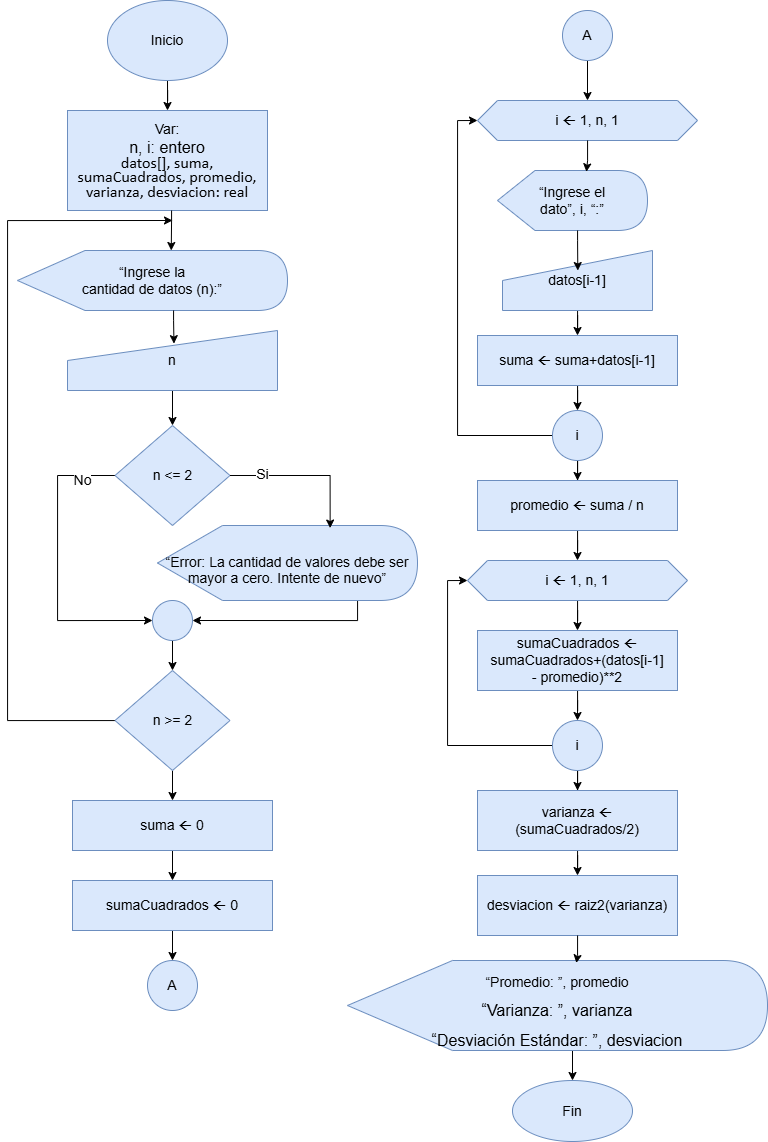

The diagram above was exported from draw.io. Its source (the exported page's mxGraphModel, read from the mxfile embedded in the PNG):
<mxGraphModel dx="2167" dy="1157" grid="1" gridSize="10" guides="1" tooltips="1" connect="1" arrows="1" fold="1" page="1" pageScale="1" pageWidth="827" pageHeight="1169" math="0" shadow="0">
  <root>
    <mxCell id="0" />
    <mxCell id="1" parent="0" />
    <mxCell id="YLX78KTwnOmRurkJByqr-3" edge="1" parent="1" source="YLX78KTwnOmRurkJByqr-1" style="edgeStyle=orthogonalEdgeStyle;rounded=0;orthogonalLoop=1;jettySize=auto;html=1;entryX=0.5;entryY=0;entryDx=0;entryDy=0;" target="YLX78KTwnOmRurkJByqr-2">
      <mxGeometry relative="1" as="geometry" />
    </mxCell>
    <mxCell id="YLX78KTwnOmRurkJByqr-1" parent="1" style="ellipse;whiteSpace=wrap;html=1;fillColor=#dae8fc;strokeColor=#6c8ebf;" value="&lt;font style=&quot;font-size: 14px;&quot;&gt;Inicio&lt;/font&gt;" vertex="1">
      <mxGeometry height="80" width="120" x="130" y="10" as="geometry" />
    </mxCell>
    <mxCell id="YLX78KTwnOmRurkJByqr-2" parent="1" style="rounded=0;whiteSpace=wrap;html=1;fillColor=#dae8fc;strokeColor=#6c8ebf;" value="&lt;font style=&quot;font-size: 14px;&quot;&gt;Var:&lt;/font&gt;&lt;div&gt;&lt;font size=&quot;3&quot;&gt;n, i: entero&lt;/font&gt;&lt;/div&gt;&lt;div&gt;&lt;span lang=&quot;ES-EC&quot; style=&quot;line-height: 107%; font-family: Calibri, sans-serif;&quot;&gt;&lt;font size=&quot;3&quot;&gt;datos[], suma, sumaCuadrados, promedio,&lt;br/&gt;varianza, desviacion: real&lt;/font&gt;&lt;/span&gt;&lt;/div&gt;" vertex="1">
      <mxGeometry height="100" width="200" x="90" y="120" as="geometry" />
    </mxCell>
    <mxCell id="YLX78KTwnOmRurkJByqr-4" parent="1" style="shape=display;whiteSpace=wrap;html=1;fillColor=#dae8fc;strokeColor=#6c8ebf;" value="&lt;p class=&quot;MsoNormal&quot; align=&quot;center&quot;&gt;&lt;font style=&quot;font-size: 14px;&quot;&gt;“Ingrese la&lt;br&gt;cantidad de datos (n):”&lt;/font&gt;&lt;/p&gt;" vertex="1">
      <mxGeometry height="60" width="270" x="40" y="260" as="geometry" />
    </mxCell>
    <mxCell id="YLX78KTwnOmRurkJByqr-10" edge="1" parent="1" source="YLX78KTwnOmRurkJByqr-7" style="edgeStyle=orthogonalEdgeStyle;rounded=0;orthogonalLoop=1;jettySize=auto;html=1;entryX=0.5;entryY=0;entryDx=0;entryDy=0;" target="YLX78KTwnOmRurkJByqr-9">
      <mxGeometry relative="1" as="geometry" />
    </mxCell>
    <mxCell id="YLX78KTwnOmRurkJByqr-7" parent="1" style="shape=manualInput;whiteSpace=wrap;html=1;fillColor=#dae8fc;strokeColor=#6c8ebf;" value="&lt;font style=&quot;font-size: 14px;&quot;&gt;n&lt;/font&gt;" vertex="1">
      <mxGeometry height="60" width="210" x="90" y="340" as="geometry" />
    </mxCell>
    <mxCell id="YLX78KTwnOmRurkJByqr-8" edge="1" parent="1" source="YLX78KTwnOmRurkJByqr-4" style="edgeStyle=orthogonalEdgeStyle;rounded=0;orthogonalLoop=1;jettySize=auto;html=1;entryX=0.507;entryY=0.219;entryDx=0;entryDy=0;entryPerimeter=0;" target="YLX78KTwnOmRurkJByqr-7">
      <mxGeometry relative="1" as="geometry">
        <Array as="points">
          <mxPoint x="196" y="330" />
          <mxPoint x="196" y="330" />
        </Array>
      </mxGeometry>
    </mxCell>
    <mxCell id="YLX78KTwnOmRurkJByqr-16" edge="1" parent="1" source="YLX78KTwnOmRurkJByqr-9" style="edgeStyle=orthogonalEdgeStyle;rounded=0;orthogonalLoop=1;jettySize=auto;html=1;entryX=0;entryY=0.5;entryDx=0;entryDy=0;" target="YLX78KTwnOmRurkJByqr-14">
      <mxGeometry relative="1" as="geometry">
        <Array as="points">
          <mxPoint x="80" y="485" />
          <mxPoint x="80" y="630" />
        </Array>
      </mxGeometry>
    </mxCell>
    <mxCell id="YLX78KTwnOmRurkJByqr-17" connectable="0" parent="YLX78KTwnOmRurkJByqr-16" style="edgeLabel;html=1;align=center;verticalAlign=middle;resizable=0;points=[];" value="&lt;font style=&quot;font-size: 14px;&quot;&gt;No&lt;/font&gt;" vertex="1">
      <mxGeometry relative="1" x="-0.7715" y="4" as="geometry">
        <mxPoint as="offset" />
      </mxGeometry>
    </mxCell>
    <mxCell id="YLX78KTwnOmRurkJByqr-9" parent="1" style="rhombus;whiteSpace=wrap;html=1;fillColor=#dae8fc;strokeColor=#6c8ebf;" value="&lt;p class=&quot;MsoNormal&quot; align=&quot;center&quot;&gt;&lt;span lang=&quot;ES-EC&quot;&gt;&lt;font style=&quot;font-size: 14px;&quot;&gt;n &amp;lt;= 2&lt;/font&gt;&lt;/span&gt;&lt;/p&gt;" vertex="1">
      <mxGeometry height="100" width="115" x="137.5" y="435" as="geometry" />
    </mxCell>
    <mxCell id="YLX78KTwnOmRurkJByqr-15" edge="1" parent="1" source="YLX78KTwnOmRurkJByqr-11" style="edgeStyle=orthogonalEdgeStyle;rounded=0;orthogonalLoop=1;jettySize=auto;html=1;entryX=1;entryY=0.5;entryDx=0;entryDy=0;" target="YLX78KTwnOmRurkJByqr-14">
      <mxGeometry relative="1" as="geometry">
        <Array as="points">
          <mxPoint x="380" y="630" />
        </Array>
      </mxGeometry>
    </mxCell>
    <mxCell id="YLX78KTwnOmRurkJByqr-11" parent="1" style="shape=display;whiteSpace=wrap;html=1;fillColor=#dae8fc;strokeColor=#6c8ebf;" value="&lt;p class=&quot;MsoNormal&quot; align=&quot;center&quot; style=&quot;margin-bottom: 0cm; line-height: normal;&quot;&gt;&lt;font style=&quot;font-size: 14px;&quot;&gt;“Error: La cantidad de valores debe ser mayor a cero. Intente de nuevo”&lt;/font&gt;&lt;/p&gt;" vertex="1">
      <mxGeometry height="75" width="260" x="180" y="535" as="geometry" />
    </mxCell>
    <mxCell id="YLX78KTwnOmRurkJByqr-21" edge="1" parent="1" source="YLX78KTwnOmRurkJByqr-14" style="edgeStyle=orthogonalEdgeStyle;rounded=0;orthogonalLoop=1;jettySize=auto;html=1;entryX=0.5;entryY=0;entryDx=0;entryDy=0;" target="YLX78KTwnOmRurkJByqr-19">
      <mxGeometry relative="1" as="geometry" />
    </mxCell>
    <mxCell id="YLX78KTwnOmRurkJByqr-14" parent="1" style="ellipse;whiteSpace=wrap;html=1;aspect=fixed;fillColor=#dae8fc;strokeColor=#6c8ebf;" value="" vertex="1">
      <mxGeometry height="40" width="40" x="175" y="610" as="geometry" />
    </mxCell>
    <mxCell id="YLX78KTwnOmRurkJByqr-24" edge="1" parent="1" source="YLX78KTwnOmRurkJByqr-19" style="edgeStyle=orthogonalEdgeStyle;rounded=0;orthogonalLoop=1;jettySize=auto;html=1;entryX=0.5;entryY=0;entryDx=0;entryDy=0;" target="YLX78KTwnOmRurkJByqr-23">
      <mxGeometry relative="1" as="geometry" />
    </mxCell>
    <mxCell id="Wdl7J-A2dwr33TotZRv1-1" edge="1" parent="1" source="YLX78KTwnOmRurkJByqr-19" style="edgeStyle=orthogonalEdgeStyle;rounded=0;orthogonalLoop=1;jettySize=auto;html=1;">
      <mxGeometry relative="1" as="geometry">
        <Array as="points">
          <mxPoint x="30" y="730" />
          <mxPoint x="30" y="230" />
        </Array>
        <mxPoint x="195" y="230" as="targetPoint" />
      </mxGeometry>
    </mxCell>
    <mxCell id="YLX78KTwnOmRurkJByqr-19" parent="1" style="rhombus;whiteSpace=wrap;html=1;fillColor=#dae8fc;strokeColor=#6c8ebf;" value="&lt;p class=&quot;MsoNormal&quot; align=&quot;center&quot;&gt;&lt;span lang=&quot;ES-EC&quot;&gt;&lt;font style=&quot;font-size: 14px;&quot;&gt;n &amp;gt;= 2&lt;/font&gt;&lt;/span&gt;&lt;/p&gt;" vertex="1">
      <mxGeometry height="100" width="115" x="137.5" y="680" as="geometry" />
    </mxCell>
    <mxCell id="YLX78KTwnOmRurkJByqr-20" edge="1" parent="1" source="YLX78KTwnOmRurkJByqr-2" style="edgeStyle=orthogonalEdgeStyle;rounded=0;orthogonalLoop=1;jettySize=auto;html=1;entryX=0;entryY=0;entryDx=153.75;entryDy=0;entryPerimeter=0;" target="YLX78KTwnOmRurkJByqr-4">
      <mxGeometry relative="1" as="geometry">
        <Array as="points">
          <mxPoint x="194" y="230" />
          <mxPoint x="194" y="230" />
        </Array>
      </mxGeometry>
    </mxCell>
    <mxCell id="YLX78KTwnOmRurkJByqr-26" edge="1" parent="1" source="YLX78KTwnOmRurkJByqr-23" style="edgeStyle=orthogonalEdgeStyle;rounded=0;orthogonalLoop=1;jettySize=auto;html=1;entryX=0.5;entryY=0;entryDx=0;entryDy=0;" target="YLX78KTwnOmRurkJByqr-25">
      <mxGeometry relative="1" as="geometry" />
    </mxCell>
    <mxCell id="YLX78KTwnOmRurkJByqr-23" parent="1" style="rounded=0;whiteSpace=wrap;html=1;fillColor=#dae8fc;strokeColor=#6c8ebf;" value="&lt;p class=&quot;MsoNormal&quot; align=&quot;center&quot;&gt;&lt;font style=&quot;font-size: 14px;&quot;&gt;&lt;span lang=&quot;ES-EC&quot;&gt;suma &lt;/span&gt;&lt;span lang=&quot;ES-EC&quot; style=&quot;font-family: Wingdings;&quot;&gt;ß&lt;/span&gt;&lt;span lang=&quot;ES-EC&quot;&gt; 0&lt;/span&gt;&lt;/font&gt;&lt;/p&gt;" vertex="1">
      <mxGeometry height="50" width="200" x="95" y="810" as="geometry" />
    </mxCell>
    <mxCell id="YLX78KTwnOmRurkJByqr-34" edge="1" parent="1" source="YLX78KTwnOmRurkJByqr-25" style="edgeStyle=orthogonalEdgeStyle;rounded=0;orthogonalLoop=1;jettySize=auto;html=1;entryX=0.5;entryY=0;entryDx=0;entryDy=0;" target="YLX78KTwnOmRurkJByqr-33">
      <mxGeometry relative="1" as="geometry" />
    </mxCell>
    <mxCell id="YLX78KTwnOmRurkJByqr-25" parent="1" style="rounded=0;whiteSpace=wrap;html=1;fillColor=#dae8fc;strokeColor=#6c8ebf;" value="&lt;p class=&quot;MsoNormal&quot; align=&quot;center&quot;&gt;&lt;font style=&quot;font-size: 14px;&quot;&gt;&lt;span lang=&quot;ES-EC&quot;&gt;sumaCuadrados &lt;/span&gt;&lt;span lang=&quot;ES-EC&quot; style=&quot;font-family: Wingdings;&quot;&gt;ß&lt;/span&gt;&lt;span lang=&quot;ES-EC&quot;&gt; 0&lt;/span&gt;&lt;/font&gt;&lt;/p&gt;" vertex="1">
      <mxGeometry height="50" width="200" x="95" y="890" as="geometry" />
    </mxCell>
    <mxCell id="YLX78KTwnOmRurkJByqr-31" parent="1" style="shape=hexagon;perimeter=hexagonPerimeter2;whiteSpace=wrap;html=1;fixedSize=1;fillColor=#dae8fc;strokeColor=#6c8ebf;" value="&lt;p class=&quot;MsoNormal&quot; align=&quot;center&quot;&gt;&lt;font style=&quot;font-size: 14px;&quot;&gt;i &lt;span lang=&quot;ES-EC&quot; style=&quot;font-family: Wingdings;&quot;&gt;ß&lt;/span&gt; 1, n, 1&lt;/font&gt;&lt;/p&gt;" vertex="1">
      <mxGeometry height="40" width="220" x="500" y="110" as="geometry" />
    </mxCell>
    <mxCell id="YLX78KTwnOmRurkJByqr-32" parent="1" style="shape=display;whiteSpace=wrap;html=1;fillColor=#dae8fc;strokeColor=#6c8ebf;" value="&lt;p class=&quot;MsoNormal&quot; align=&quot;center&quot;&gt;&lt;font style=&quot;font-size: 14px;&quot;&gt;“Ingrese el&lt;br&gt;dato”, i, “:”&lt;/font&gt;&lt;/p&gt;" vertex="1">
      <mxGeometry height="60" width="150" x="520" y="180" as="geometry" />
    </mxCell>
    <mxCell id="YLX78KTwnOmRurkJByqr-33" parent="1" style="ellipse;whiteSpace=wrap;html=1;aspect=fixed;fillColor=#dae8fc;strokeColor=#6c8ebf;" value="&lt;font style=&quot;font-size: 14px;&quot;&gt;A&lt;/font&gt;" vertex="1">
      <mxGeometry height="50" width="50" x="170" y="970" as="geometry" />
    </mxCell>
    <mxCell id="YLX78KTwnOmRurkJByqr-36" edge="1" parent="1" source="YLX78KTwnOmRurkJByqr-35" style="edgeStyle=orthogonalEdgeStyle;rounded=0;orthogonalLoop=1;jettySize=auto;html=1;entryX=0.5;entryY=0;entryDx=0;entryDy=0;" target="YLX78KTwnOmRurkJByqr-31">
      <mxGeometry relative="1" as="geometry" />
    </mxCell>
    <mxCell id="YLX78KTwnOmRurkJByqr-35" parent="1" style="ellipse;whiteSpace=wrap;html=1;aspect=fixed;fillColor=#dae8fc;strokeColor=#6c8ebf;" value="&lt;font style=&quot;font-size: 14px;&quot;&gt;A&lt;/font&gt;" vertex="1">
      <mxGeometry height="50" width="50" x="585" y="20" as="geometry" />
    </mxCell>
    <mxCell id="YLX78KTwnOmRurkJByqr-39" edge="1" parent="1" source="YLX78KTwnOmRurkJByqr-31" style="edgeStyle=orthogonalEdgeStyle;rounded=0;orthogonalLoop=1;jettySize=auto;html=1;entryX=0.593;entryY=0.022;entryDx=0;entryDy=0;entryPerimeter=0;" target="YLX78KTwnOmRurkJByqr-32">
      <mxGeometry relative="1" as="geometry" />
    </mxCell>
    <mxCell id="YLX78KTwnOmRurkJByqr-48" edge="1" parent="1" source="YLX78KTwnOmRurkJByqr-40" style="edgeStyle=orthogonalEdgeStyle;rounded=0;orthogonalLoop=1;jettySize=auto;html=1;entryX=0.5;entryY=0;entryDx=0;entryDy=0;" target="YLX78KTwnOmRurkJByqr-43">
      <mxGeometry relative="1" as="geometry" />
    </mxCell>
    <mxCell id="YLX78KTwnOmRurkJByqr-40" parent="1" style="shape=manualInput;whiteSpace=wrap;html=1;fillColor=#dae8fc;strokeColor=#6c8ebf;" value="&lt;p class=&quot;MsoNormal&quot; align=&quot;center&quot;&gt;&lt;span lang=&quot;ES-EC&quot;&gt;&lt;font style=&quot;font-size: 14px;&quot;&gt;datos[i-1]&lt;/font&gt;&lt;/span&gt;&lt;/p&gt;" vertex="1">
      <mxGeometry height="60" width="150" x="525" y="260" as="geometry" />
    </mxCell>
    <mxCell id="YLX78KTwnOmRurkJByqr-51" edge="1" parent="1" source="YLX78KTwnOmRurkJByqr-43" style="edgeStyle=orthogonalEdgeStyle;rounded=0;orthogonalLoop=1;jettySize=auto;html=1;" target="YLX78KTwnOmRurkJByqr-49">
      <mxGeometry relative="1" as="geometry" />
    </mxCell>
    <mxCell id="YLX78KTwnOmRurkJByqr-43" parent="1" style="rounded=0;whiteSpace=wrap;html=1;fillColor=#dae8fc;strokeColor=#6c8ebf;" value="&lt;p class=&quot;MsoNormal&quot; align=&quot;center&quot;&gt;&lt;font style=&quot;font-size: 14px;&quot;&gt;&lt;span lang=&quot;ES-EC&quot;&gt;suma &lt;/span&gt;&lt;span lang=&quot;ES-EC&quot; style=&quot;font-family: Wingdings;&quot;&gt;ß&lt;/span&gt;&lt;span lang=&quot;ES-EC&quot;&gt; suma+datos[i-1]&lt;/span&gt;&lt;/font&gt;&lt;/p&gt;" vertex="1">
      <mxGeometry height="50" width="200" x="500" y="345" as="geometry" />
    </mxCell>
    <mxCell id="YLX78KTwnOmRurkJByqr-47" edge="1" parent="1" source="YLX78KTwnOmRurkJByqr-32" style="edgeStyle=orthogonalEdgeStyle;rounded=0;orthogonalLoop=1;jettySize=auto;html=1;entryX=0.502;entryY=0.334;entryDx=0;entryDy=0;entryPerimeter=0;" target="YLX78KTwnOmRurkJByqr-40">
      <mxGeometry relative="1" as="geometry">
        <Array as="points">
          <mxPoint x="600" y="250" />
          <mxPoint x="600" y="250" />
        </Array>
      </mxGeometry>
    </mxCell>
    <mxCell id="YLX78KTwnOmRurkJByqr-50" edge="1" parent="1" source="YLX78KTwnOmRurkJByqr-49" style="edgeStyle=orthogonalEdgeStyle;rounded=0;orthogonalLoop=1;jettySize=auto;html=1;entryX=0;entryY=0.5;entryDx=0;entryDy=0;" target="YLX78KTwnOmRurkJByqr-31">
      <mxGeometry relative="1" as="geometry">
        <Array as="points">
          <mxPoint x="480" y="445" />
          <mxPoint x="480" y="130" />
        </Array>
      </mxGeometry>
    </mxCell>
    <mxCell id="YLX78KTwnOmRurkJByqr-53" edge="1" parent="1" source="YLX78KTwnOmRurkJByqr-49" style="edgeStyle=orthogonalEdgeStyle;rounded=0;orthogonalLoop=1;jettySize=auto;html=1;entryX=0.5;entryY=0;entryDx=0;entryDy=0;" target="YLX78KTwnOmRurkJByqr-52">
      <mxGeometry relative="1" as="geometry" />
    </mxCell>
    <mxCell id="YLX78KTwnOmRurkJByqr-49" parent="1" style="ellipse;whiteSpace=wrap;html=1;aspect=fixed;fillColor=#dae8fc;strokeColor=#6c8ebf;" value="&lt;font style=&quot;font-size: 14px;&quot;&gt;i&lt;/font&gt;" vertex="1">
      <mxGeometry height="50" width="50" x="575" y="420" as="geometry" />
    </mxCell>
    <mxCell id="YLX78KTwnOmRurkJByqr-57" edge="1" parent="1" source="YLX78KTwnOmRurkJByqr-52" style="edgeStyle=orthogonalEdgeStyle;rounded=0;orthogonalLoop=1;jettySize=auto;html=1;entryX=0.5;entryY=0;entryDx=0;entryDy=0;" target="YLX78KTwnOmRurkJByqr-55">
      <mxGeometry relative="1" as="geometry" />
    </mxCell>
    <mxCell id="YLX78KTwnOmRurkJByqr-52" parent="1" style="rounded=0;whiteSpace=wrap;html=1;fillColor=#dae8fc;strokeColor=#6c8ebf;" value="&lt;p class=&quot;MsoNormal&quot; align=&quot;center&quot;&gt;&lt;font style=&quot;font-size: 14px;&quot;&gt;&lt;span lang=&quot;ES-EC&quot;&gt;promedio &lt;/span&gt;&lt;span lang=&quot;ES-EC&quot; style=&quot;font-family: Wingdings;&quot;&gt;ß&lt;/span&gt;&lt;span lang=&quot;ES-EC&quot;&gt; suma / n&lt;/span&gt;&lt;/font&gt;&lt;/p&gt;" vertex="1">
      <mxGeometry height="50" width="200" x="500" y="490" as="geometry" />
    </mxCell>
    <mxCell id="YLX78KTwnOmRurkJByqr-59" edge="1" parent="1" source="YLX78KTwnOmRurkJByqr-55" style="edgeStyle=orthogonalEdgeStyle;rounded=0;orthogonalLoop=1;jettySize=auto;html=1;entryX=0.5;entryY=0;entryDx=0;entryDy=0;" target="YLX78KTwnOmRurkJByqr-58">
      <mxGeometry relative="1" as="geometry" />
    </mxCell>
    <mxCell id="YLX78KTwnOmRurkJByqr-55" parent="1" style="shape=hexagon;perimeter=hexagonPerimeter2;whiteSpace=wrap;html=1;fixedSize=1;fillColor=#dae8fc;strokeColor=#6c8ebf;" value="&lt;p class=&quot;MsoNormal&quot; align=&quot;center&quot;&gt;&lt;font style=&quot;font-size: 14px;&quot;&gt;i &lt;span lang=&quot;ES-EC&quot; style=&quot;font-family: Wingdings;&quot;&gt;ß&lt;/span&gt; 1, n, 1&lt;/font&gt;&lt;/p&gt;" vertex="1">
      <mxGeometry height="40" width="220" x="490" y="570" as="geometry" />
    </mxCell>
    <mxCell id="YLX78KTwnOmRurkJByqr-61" edge="1" parent="1" source="YLX78KTwnOmRurkJByqr-58" style="edgeStyle=orthogonalEdgeStyle;rounded=0;orthogonalLoop=1;jettySize=auto;html=1;entryX=0.5;entryY=0;entryDx=0;entryDy=0;" target="YLX78KTwnOmRurkJByqr-60">
      <mxGeometry relative="1" as="geometry" />
    </mxCell>
    <mxCell id="YLX78KTwnOmRurkJByqr-58" parent="1" style="rounded=0;whiteSpace=wrap;html=1;fillColor=#dae8fc;strokeColor=#6c8ebf;" value="&lt;p class=&quot;MsoNormal&quot; align=&quot;center&quot;&gt;&lt;font style=&quot;font-size: 14px;&quot;&gt;&lt;span lang=&quot;ES-EC&quot;&gt;sumaCuadrados &lt;/span&gt;&lt;span lang=&quot;ES-EC&quot; style=&quot;font-family: Wingdings;&quot;&gt;ß&lt;/span&gt;&lt;span lang=&quot;ES-EC&quot;&gt; sumaCuadrados+(datos[i-1]&lt;br&gt;- promedio)**2&lt;/span&gt;&lt;/font&gt;&lt;/p&gt;" vertex="1">
      <mxGeometry height="60" width="200" x="500" y="640" as="geometry" />
    </mxCell>
    <mxCell id="YLX78KTwnOmRurkJByqr-63" edge="1" parent="1" source="YLX78KTwnOmRurkJByqr-60" style="edgeStyle=orthogonalEdgeStyle;rounded=0;orthogonalLoop=1;jettySize=auto;html=1;entryX=0.5;entryY=0;entryDx=0;entryDy=0;" target="YLX78KTwnOmRurkJByqr-62">
      <mxGeometry relative="1" as="geometry" />
    </mxCell>
    <mxCell id="YLX78KTwnOmRurkJByqr-69" edge="1" parent="1" source="YLX78KTwnOmRurkJByqr-60" style="edgeStyle=orthogonalEdgeStyle;rounded=0;orthogonalLoop=1;jettySize=auto;html=1;entryX=0;entryY=0.5;entryDx=0;entryDy=0;" target="YLX78KTwnOmRurkJByqr-55">
      <mxGeometry relative="1" as="geometry">
        <Array as="points">
          <mxPoint x="470" y="755" />
          <mxPoint x="470" y="590" />
        </Array>
      </mxGeometry>
    </mxCell>
    <mxCell id="YLX78KTwnOmRurkJByqr-60" parent="1" style="ellipse;whiteSpace=wrap;html=1;aspect=fixed;fillColor=#dae8fc;strokeColor=#6c8ebf;" value="&lt;font style=&quot;font-size: 14px;&quot;&gt;i&lt;/font&gt;" vertex="1">
      <mxGeometry height="50" width="50" x="575" y="730" as="geometry" />
    </mxCell>
    <mxCell id="YLX78KTwnOmRurkJByqr-65" edge="1" parent="1" source="YLX78KTwnOmRurkJByqr-62" style="edgeStyle=orthogonalEdgeStyle;rounded=0;orthogonalLoop=1;jettySize=auto;html=1;entryX=0.5;entryY=0;entryDx=0;entryDy=0;" target="YLX78KTwnOmRurkJByqr-64">
      <mxGeometry relative="1" as="geometry" />
    </mxCell>
    <mxCell id="YLX78KTwnOmRurkJByqr-62" parent="1" style="rounded=0;whiteSpace=wrap;html=1;fillColor=#dae8fc;strokeColor=#6c8ebf;" value="&lt;p class=&quot;MsoNormal&quot; align=&quot;center&quot;&gt;&lt;font style=&quot;font-size: 14px;&quot;&gt;&lt;span lang=&quot;ES-EC&quot;&gt;varianza &lt;/span&gt;&lt;span lang=&quot;ES-EC&quot; style=&quot;font-family: Wingdings;&quot;&gt;ß&lt;/span&gt;&lt;span lang=&quot;ES-EC&quot;&gt; (sumaCuadrados/2)&lt;/span&gt;&lt;/font&gt;&lt;/p&gt;" vertex="1">
      <mxGeometry height="60" width="200" x="500" y="800" as="geometry" />
    </mxCell>
    <mxCell id="YLX78KTwnOmRurkJByqr-64" parent="1" style="rounded=0;whiteSpace=wrap;html=1;fillColor=#dae8fc;strokeColor=#6c8ebf;" value="&lt;p class=&quot;MsoNormal&quot; align=&quot;center&quot;&gt;&lt;font style=&quot;font-size: 14px;&quot;&gt;&lt;span lang=&quot;ES-EC&quot;&gt;desviacion &lt;/span&gt;&lt;span lang=&quot;ES-EC&quot; style=&quot;font-family: Wingdings;&quot;&gt;ß&lt;/span&gt;&lt;span lang=&quot;ES-EC&quot;&gt; raiz2(varianza)&lt;/span&gt;&lt;/font&gt;&lt;/p&gt;" vertex="1">
      <mxGeometry height="60" width="200" x="500" y="885" as="geometry" />
    </mxCell>
    <mxCell id="YLX78KTwnOmRurkJByqr-72" edge="1" parent="1" source="YLX78KTwnOmRurkJByqr-66" style="edgeStyle=orthogonalEdgeStyle;rounded=0;orthogonalLoop=1;jettySize=auto;html=1;entryX=0.5;entryY=0;entryDx=0;entryDy=0;" target="YLX78KTwnOmRurkJByqr-68">
      <mxGeometry relative="1" as="geometry">
        <Array as="points">
          <mxPoint x="595" y="1060" />
          <mxPoint x="595" y="1060" />
        </Array>
      </mxGeometry>
    </mxCell>
    <mxCell id="YLX78KTwnOmRurkJByqr-66" parent="1" style="shape=display;whiteSpace=wrap;html=1;fillColor=#dae8fc;strokeColor=#6c8ebf;" value="&lt;p class=&quot;MsoNormal&quot; align=&quot;center&quot; style=&quot;margin-bottom: 0cm; line-height: normal;&quot;&gt;&lt;font style=&quot;font-size: 14px;&quot;&gt;“Promedio: ”, promedio&lt;/font&gt;&lt;/p&gt;&lt;p class=&quot;MsoNormal&quot; align=&quot;center&quot; style=&quot;margin-bottom: 0cm; line-height: normal;&quot;&gt;&lt;font size=&quot;3&quot;&gt;“Varianza: ”, varianza&lt;/font&gt;&lt;/p&gt;&lt;p class=&quot;MsoNormal&quot; align=&quot;center&quot; style=&quot;margin-bottom: 0cm; line-height: normal;&quot;&gt;&lt;span style=&quot;background-color: transparent; color: light-dark(rgb(0, 0, 0), rgb(255, 255, 255));&quot;&gt;&lt;font size=&quot;3&quot;&gt;“Desviación Estándar: ”,&amp;nbsp;&lt;/font&gt;&lt;/span&gt;&lt;span style=&quot;font-size: medium; background-color: transparent; color: light-dark(rgb(0, 0, 0), rgb(255, 255, 255));&quot;&gt;desviacion&lt;/span&gt;&lt;/p&gt;" vertex="1">
      <mxGeometry height="90" width="420" x="370" y="970" as="geometry" />
    </mxCell>
    <mxCell id="YLX78KTwnOmRurkJByqr-67" edge="1" parent="1" source="YLX78KTwnOmRurkJByqr-64" style="edgeStyle=orthogonalEdgeStyle;rounded=0;orthogonalLoop=1;jettySize=auto;html=1;entryX=0.545;entryY=0.028;entryDx=0;entryDy=0;entryPerimeter=0;" target="YLX78KTwnOmRurkJByqr-66">
      <mxGeometry relative="1" as="geometry" />
    </mxCell>
    <mxCell id="YLX78KTwnOmRurkJByqr-68" parent="1" style="ellipse;whiteSpace=wrap;html=1;fillColor=#dae8fc;strokeColor=#6c8ebf;" value="&lt;font style=&quot;font-size: 14px;&quot;&gt;Fin&lt;/font&gt;" vertex="1">
      <mxGeometry height="61" width="120" x="535" y="1090" as="geometry" />
    </mxCell>
    <mxCell id="YLX78KTwnOmRurkJByqr-73" edge="1" parent="1" source="YLX78KTwnOmRurkJByqr-9" style="edgeStyle=orthogonalEdgeStyle;rounded=0;orthogonalLoop=1;jettySize=auto;html=1;entryX=0.664;entryY=0.034;entryDx=0;entryDy=0;entryPerimeter=0;" target="YLX78KTwnOmRurkJByqr-11">
      <mxGeometry relative="1" as="geometry">
        <Array as="points">
          <mxPoint x="353" y="485" />
        </Array>
      </mxGeometry>
    </mxCell>
    <mxCell id="Wdl7J-A2dwr33TotZRv1-4" connectable="0" parent="YLX78KTwnOmRurkJByqr-73" style="edgeLabel;html=1;align=center;verticalAlign=middle;resizable=0;points=[];" value="&lt;font style=&quot;font-size: 14px;&quot;&gt;Si&lt;/font&gt;" vertex="1">
      <mxGeometry relative="1" x="-0.575" y="2" as="geometry">
        <mxPoint as="offset" />
      </mxGeometry>
    </mxCell>
  </root>
</mxGraphModel>